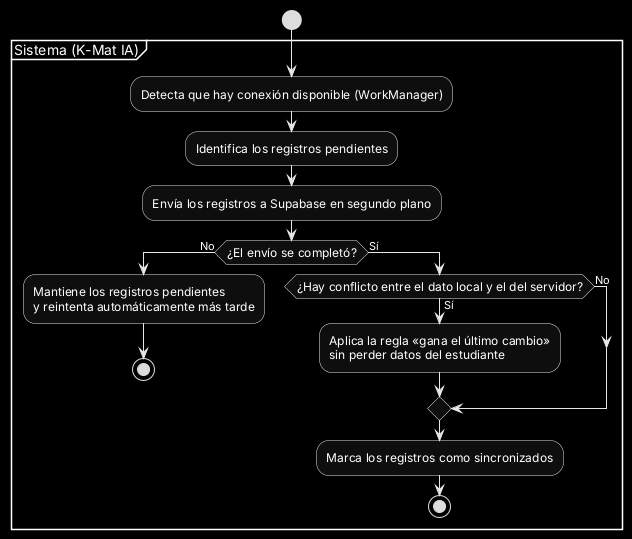

The diagram above was rendered by PlantUML. Its source (embedded in the PNG):
@startuml
skinparam monochrome reverse
skinparam defaultFontName Arial
skinparam shadowing false
skinparam ActivityFontSize 12
skinparam swimlaneTitleFontSize 16
skinparam ArrowFontSize 11

start
partition "Sistema (K-Mat IA)" {
:Detecta que hay conexión disponible (WorkManager);
:Identifica los registros pendientes;
:Envía los registros a Supabase en segundo plano;
if (¿El envío se completó?) then (No)
  :Mantiene los registros pendientes\ny reintenta automáticamente más tarde;
  stop
else (Sí)
  if (¿Hay conflicto entre el dato local y el del servidor?) then (Sí)
    :Aplica la regla «gana el último cambio»\nsin perder datos del estudiante;
  else (No)
  endif
  :Marca los registros como sincronizados;
  stop
endif
}
@enduml